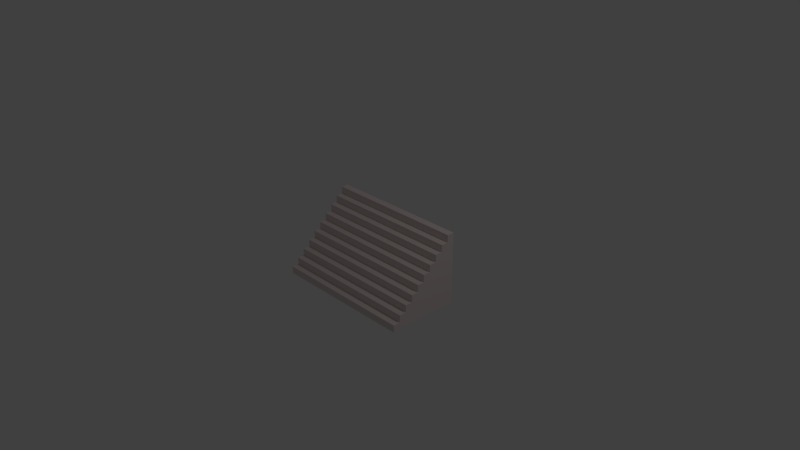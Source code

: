 # Source: Stairs.blend  (saved by Blender 2.78.0; exported with 4.5.12 LTS)
import bpy
from mathutils import Matrix  # noqa: F401  (used for matrix-valued properties, if any)

bpy.ops.wm.read_factory_settings(use_empty=True)
scene = bpy.context.scene
scene.name = 'Scene'

# ---- collections
col_collection_1 = bpy.data.collections.new('Collection 1'); scene.collection.children.link(col_collection_1)

# ---- materials (node trees are filled in below, after node groups)
mat_science_white_001 = bpy.data.materials.new('Science White.001')
mat_science_white_001.alpha_threshold = 0.0
mat_science_white_001.use_transparent_shadow = False
mat_science_white_001.roughness = 0.5

# ---- material node trees
mat_science_white_001.use_nodes = True; mat_science_white_001.node_tree.nodes.clear()
_N = mat_science_white_001.node_tree.nodes; _L = mat_science_white_001.node_tree.links
n0 = _N.new('ShaderNodeOutputMaterial'); n0.name = 'Material Output'; n0.location = (300, 300)
n1 = _N.new('ShaderNodeBsdfDiffuse'); n1.name = 'Diffuse BSDF'; n1.location = (10, 300)
n1.inputs[0].default_value = (0.7991, 0.7011, 0.6795, 1.0)
_L.new(n1.outputs[0], n0.inputs[0])
n0.is_active_output = True

# ---- world
world_world = bpy.data.worlds.new('World'); scene.world = world_world
world_world.color = (0.05088, 0.05088, 0.05088)
world_world.use_sun_shadow = False
world_world.sun_shadow_jitter_overblur = 0.0
world_world.cycles.sampling_method = 'MANUAL'

# ---- cameras
cam_camera = bpy.data.cameras.new('Camera')
cam_camera.clip_end = 100.0
cam_camera.lens = 35.0
cam_camera.sensor_width = 32.0
cam_camera.sensor_height = 18.0
cam_camera.ortho_scale = 7.314
cam_camera.dof.focus_distance = 0.0
cam_camera.dof.aperture_fstop = 128.0

# ---- lights
light_lamp = bpy.data.lights.new('Lamp', 'POINT')
light_lamp.transmission_factor = 0.0
light_lamp.cutoff_distance = 30.0
light_lamp.energy = 100.0
light_lamp.shadow_buffer_clip_start = 1.001
light_lamp.shadow_soft_size = 0.1
light_lamp.shadow_maximum_resolution = 0.006
light_lamp.use_absolute_resolution = True

# ---- meshes
me_cube_002 = bpy.data.meshes.new('Cube.002')
me_cube_002.from_pydata([(-1.0, 0.8, 1.0), (-1.0, 1.0, 1.0), (-1.0, 1.0, -1.0), (-1.0, -1.0, -1.0), (-1.0, -1.0, -0.8), (-1.0, -0.8, -0.8), (-1.0, -0.8, -0.6), (-1.0, -0.6, -0.6), (-1.0, -0.6, -0.4), (-1.0, -0.4, -0.4), (-1.0, -0.4, -0.2), (-1.0, -0.2, -0.2), (-1.0, -0.2, 0.0), (-1.0, 2.384e-07, 0.0), (-1.0, 2.384e-07, 0.2), (-1.0, 0.2, 0.2), (-1.0, 0.2, 0.4), (-1.0, 0.4, 0.4), (-1.0, 0.4, 0.6), (-1.0, 0.6, 0.6), (-1.0, 0.6, 0.8), (-1.0, 0.8, 0.8), (1.0, 0.8, 1.0), (1.0, 1.0, 1.0), (1.0, 1.0, -1.0), (1.0, -1.0, -1.0), (1.0, 0.8, 0.8), (1.0, 0.6, 0.8), (1.0, 0.6, 0.6), (1.0, 0.4, 0.6), (1.0, 0.4, 0.4), (1.0, 0.2, 0.4), (1.0, 0.2, 0.2), (1.0, 2.384e-07, 0.2), (1.0, 2.384e-07, 0.0), (1.0, -0.2, 0.0), (1.0, -0.2, -0.2), (1.0, -0.4, -0.2), (1.0, -0.4, -0.4), (1.0, -0.6, -0.4), (1.0, -0.6, -0.6), (1.0, -0.8, -0.6), (1.0, -0.8, -0.8), (1.0, -1.0, -0.8)], [], [(0, 1, 2, 3, 4, 5, 6, 7, 8, 9, 10, 11, 12, 13, 14, 15, 16, 17, 18, 19, 20, 21), (22, 23, 1, 0), (1, 23, 24, 2), (3, 2, 24, 25), (23, 22, 26, 27, 28, 29, 30, 31, 32, 33, 34, 35, 36, 37, 38, 39, 40, 41, 42, 43, 25, 24), (4, 3, 25, 43), (22, 0, 21, 26), (20, 27, 26, 21), (27, 20, 19, 28), (18, 29, 28, 19), (29, 18, 17, 30), (16, 31, 30, 17), (31, 16, 15, 32), (14, 33, 32, 15), (33, 14, 13, 34), (12, 35, 34, 13), (35, 12, 11, 36), (10, 37, 36, 11), (37, 10, 9, 38), (8, 39, 38, 9), (39, 8, 7, 40), (6, 41, 40, 7), (41, 6, 5, 42), (4, 43, 42, 5)])
me_cube_002.materials.append(mat_science_white_001)
me_cube_002.use_remesh_preserve_volume = False
me_cube_002.use_remesh_preserve_attributes = False
me_cube_002.use_mirror_vertex_groups = False
me_cube_002.update()

# ---- objects
ob_lamp = bpy.data.objects.new('Lamp', light_lamp)
ob_camera = bpy.data.objects.new('Camera', cam_camera)
ob_cube_001 = bpy.data.objects.new('Cube.001', me_cube_002)

# ---- transforms, parenting, visibility, modifiers, constraints
ob_lamp.location = (4.076, 1.005, 5.904)
ob_lamp.rotation_euler = (0.6503, 0.05522, 1.866)
ob_lamp.lock_rotations_4d = False
ob_lamp.empty_display_type = 'ARROWS'
ob_lamp.color = (0.0, 0.0, 0.0, 0.0)
ob_lamp.lineart.crease_threshold = 0.0
ob_camera.location = (7.481, -6.508, 5.344)
ob_camera.rotation_euler = (1.109, 0.0, 0.8149)
ob_camera.lock_rotations_4d = False
ob_camera.empty_display_type = 'ARROWS'
ob_camera.color = (0.0, 0.0, 0.0, 0.0)
ob_camera.display_type = 'WIRE'
ob_camera.lineart.crease_threshold = 0.0
ob_cube_001.location = (0.0, 0.0, 0.0)
ob_cube_001.scale = (1.0, 0.5, 0.5)
ob_cube_001.lineart.crease_threshold = 0.0

# ---- collection membership
col_collection_1.objects.link(ob_lamp)
col_collection_1.objects.link(ob_camera)
col_collection_1.objects.link(ob_cube_001)

# ---- scene / render settings (as saved in the file)
scene.camera = ob_camera
scene.frame_start = 1; scene.frame_end = 250; scene.frame_set(1)
scene.render.engine = 'BLENDER_EEVEE_NEXT'
scene.render.resolution_percentage = 50
scene.render.dither_intensity = 0.0
scene.cycles.use_denoising = False
scene.cycles.samples = 128
scene.cycles.sampling_pattern = 'TABULATED_SOBOL'
scene.cycles.light_sampling_threshold = 0.0
scene.cycles.use_adaptive_sampling = False
scene.cycles.use_light_tree = False
scene.cycles.blur_glossy = 0.0
scene.cycles.sample_clamp_indirect = 0.0
scene.view_settings.view_transform = 'Standard'
bpy.context.view_layer.update()
